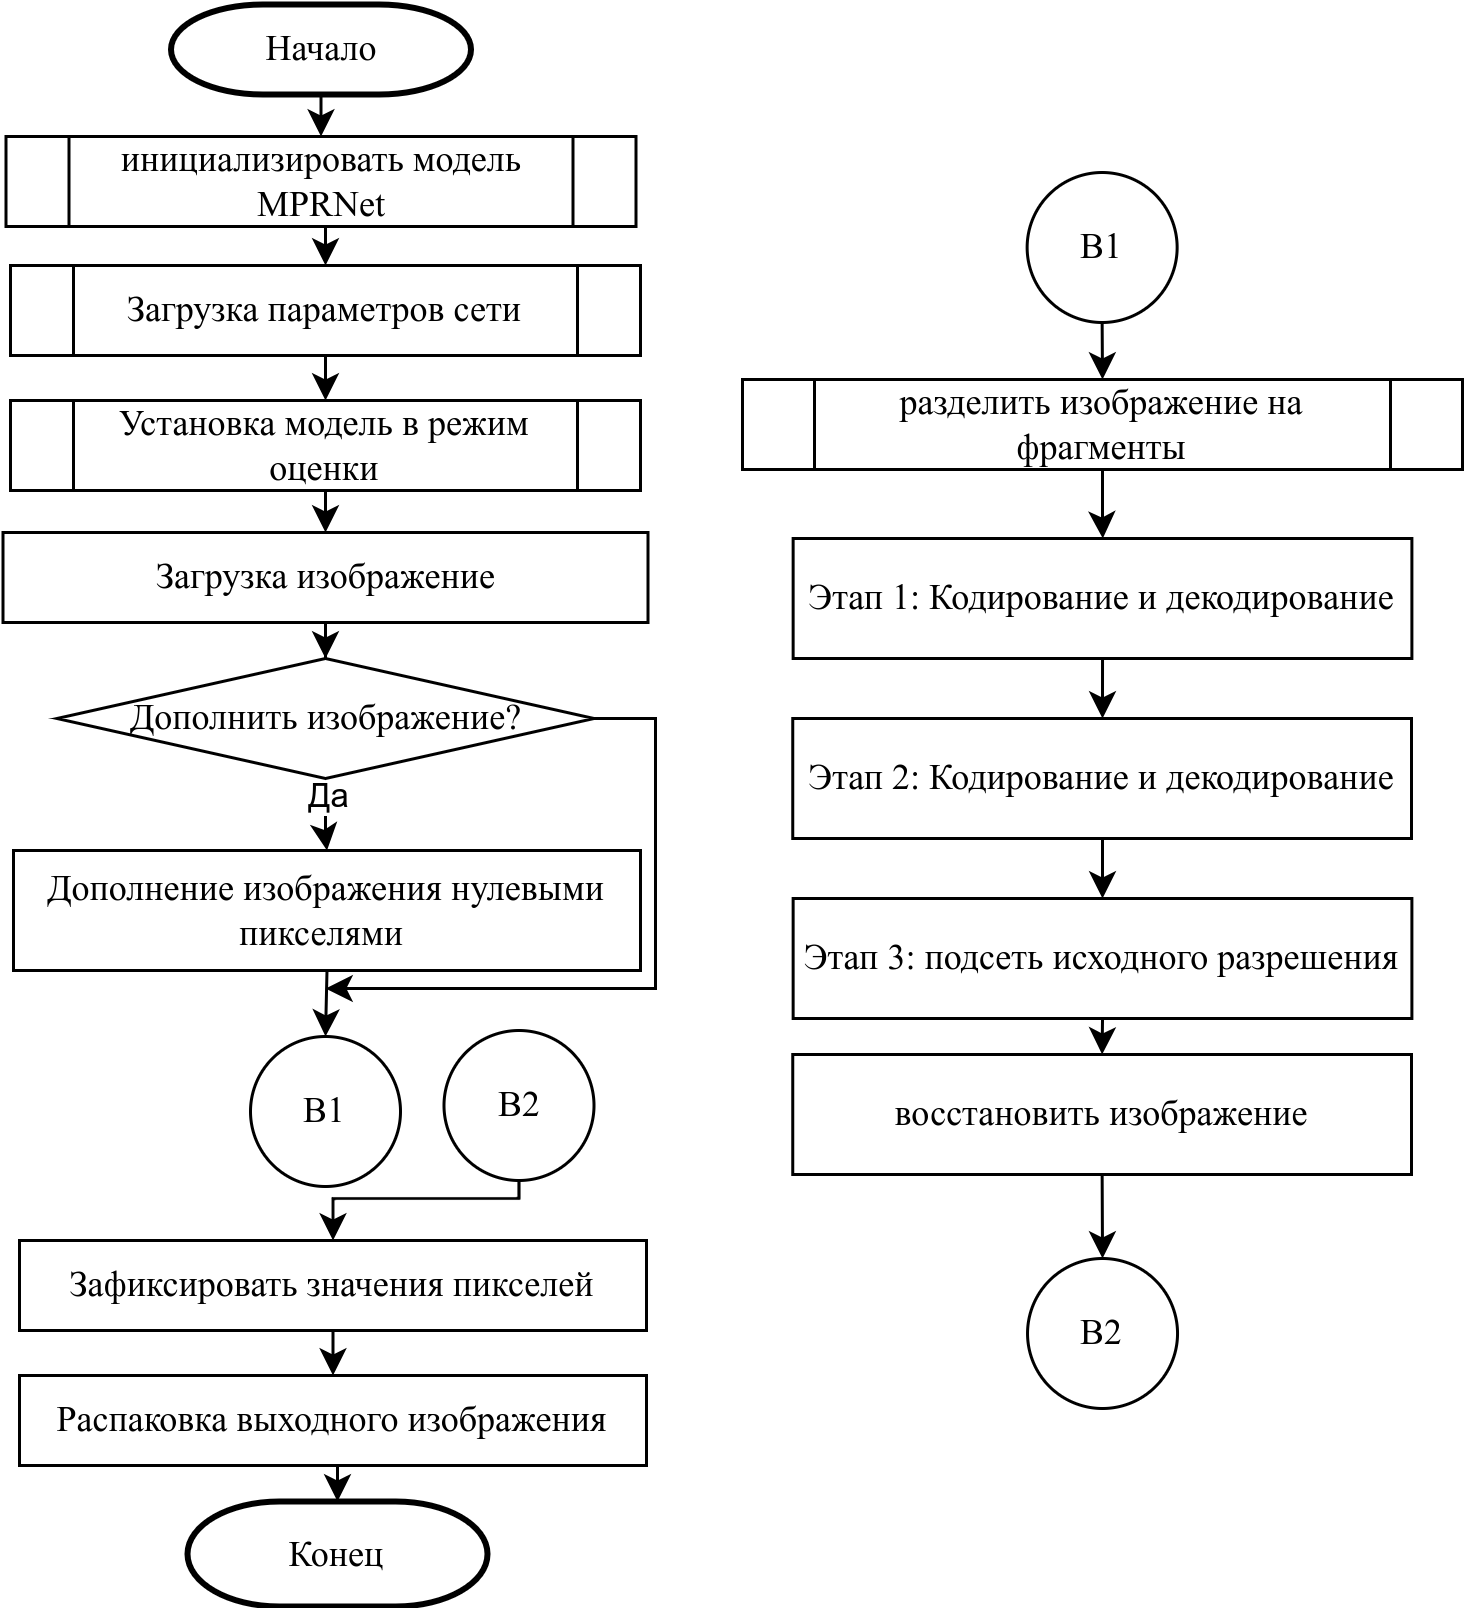

The diagram above was exported from draw.io. Its source (the exported page's mxGraphModel, read from the mxfile embedded in the PNG):
<mxGraphModel dx="880" dy="558" grid="1" gridSize="10" guides="1" tooltips="1" connect="1" arrows="1" fold="1" page="1" pageScale="1" pageWidth="850" pageHeight="1100" math="0" shadow="0">
  <root>
    <mxCell id="0" />
    <mxCell id="1" parent="0" />
    <mxCell id="0nkbWv3EC1F2KqYbybj2-1" style="edgeStyle=orthogonalEdgeStyle;rounded=0;orthogonalLoop=1;jettySize=auto;html=1;exitX=0.5;exitY=1;exitDx=0;exitDy=0;exitPerimeter=0;entryX=0.5;entryY=0;entryDx=0;entryDy=0;fontFamily=Times New Roman;" parent="1" source="0nkbWv3EC1F2KqYbybj2-2" target="0nkbWv3EC1F2KqYbybj2-4" edge="1">
      <mxGeometry relative="1" as="geometry" />
    </mxCell>
    <mxCell id="0nkbWv3EC1F2KqYbybj2-2" value="&lt;font&gt;Начало&lt;/font&gt;" style="strokeWidth=2;html=1;shape=mxgraph.flowchart.terminator;whiteSpace=wrap;fontFamily=Times New Roman;" parent="1" vertex="1">
      <mxGeometry x="369.5" y="212" width="100" height="30" as="geometry" />
    </mxCell>
    <mxCell id="0nkbWv3EC1F2KqYbybj2-55" style="edgeStyle=orthogonalEdgeStyle;rounded=0;orthogonalLoop=1;jettySize=auto;html=1;exitX=0.5;exitY=1;exitDx=0;exitDy=0;entryX=0.5;entryY=0;entryDx=0;entryDy=0;" parent="1" source="0nkbWv3EC1F2KqYbybj2-4" target="0nkbWv3EC1F2KqYbybj2-54" edge="1">
      <mxGeometry relative="1" as="geometry" />
    </mxCell>
    <mxCell id="0nkbWv3EC1F2KqYbybj2-4" value="&lt;font&gt;инициализировать модель MPRNet&lt;/font&gt;" style="shape=process;whiteSpace=wrap;html=1;backgroundOutline=1;fontFamily=Times New Roman;" parent="1" vertex="1">
      <mxGeometry x="314.5" y="256" width="210" height="30" as="geometry" />
    </mxCell>
    <mxCell id="0nkbWv3EC1F2KqYbybj2-57" style="edgeStyle=orthogonalEdgeStyle;rounded=0;orthogonalLoop=1;jettySize=auto;html=1;exitX=0.5;exitY=1;exitDx=0;exitDy=0;entryX=0.5;entryY=0;entryDx=0;entryDy=0;" parent="1" source="0nkbWv3EC1F2KqYbybj2-54" target="0nkbWv3EC1F2KqYbybj2-56" edge="1">
      <mxGeometry relative="1" as="geometry" />
    </mxCell>
    <mxCell id="0nkbWv3EC1F2KqYbybj2-54" value="&lt;font&gt;Загрузка параметров сети&lt;/font&gt;" style="shape=process;whiteSpace=wrap;html=1;backgroundOutline=1;fontFamily=Times New Roman;" parent="1" vertex="1">
      <mxGeometry x="316" y="299" width="210" height="30" as="geometry" />
    </mxCell>
    <mxCell id="0nkbWv3EC1F2KqYbybj2-63" style="edgeStyle=orthogonalEdgeStyle;rounded=0;orthogonalLoop=1;jettySize=auto;html=1;exitX=0.5;exitY=1;exitDx=0;exitDy=0;entryX=0.5;entryY=0;entryDx=0;entryDy=0;" parent="1" source="0nkbWv3EC1F2KqYbybj2-56" target="0nkbWv3EC1F2KqYbybj2-62" edge="1">
      <mxGeometry relative="1" as="geometry" />
    </mxCell>
    <mxCell id="0nkbWv3EC1F2KqYbybj2-56" value="&lt;font&gt;Установка модель в режим оценки&lt;/font&gt;" style="shape=process;whiteSpace=wrap;html=1;backgroundOutline=1;fontFamily=Times New Roman;" parent="1" vertex="1">
      <mxGeometry x="316" y="344" width="210" height="30" as="geometry" />
    </mxCell>
    <mxCell id="TDmL4it_YCkBnOgaY_Fu-2" value="" style="edgeStyle=orthogonalEdgeStyle;rounded=0;orthogonalLoop=1;jettySize=auto;html=1;" parent="1" source="0nkbWv3EC1F2KqYbybj2-62" target="TDmL4it_YCkBnOgaY_Fu-1" edge="1">
      <mxGeometry relative="1" as="geometry" />
    </mxCell>
    <mxCell id="0nkbWv3EC1F2KqYbybj2-62" value="&lt;font face=&quot;Times New Roman&quot;&gt;Загрузка изображение&lt;/font&gt;" style="rounded=0;whiteSpace=wrap;html=1;" parent="1" vertex="1">
      <mxGeometry x="313.5" y="388" width="215" height="30" as="geometry" />
    </mxCell>
    <mxCell id="TDmL4it_YCkBnOgaY_Fu-4" value="" style="edgeStyle=orthogonalEdgeStyle;rounded=0;orthogonalLoop=1;jettySize=auto;html=1;fontFamily=Times New Roman;" parent="1" source="TDmL4it_YCkBnOgaY_Fu-1" target="TDmL4it_YCkBnOgaY_Fu-3" edge="1">
      <mxGeometry relative="1" as="geometry" />
    </mxCell>
    <mxCell id="TDmL4it_YCkBnOgaY_Fu-12" value="Да" style="edgeLabel;html=1;align=center;verticalAlign=middle;resizable=0;points=[];" parent="TDmL4it_YCkBnOgaY_Fu-4" vertex="1" connectable="0">
      <mxGeometry x="-0.1489" relative="1" as="geometry">
        <mxPoint y="-5" as="offset" />
      </mxGeometry>
    </mxCell>
    <mxCell id="xUO9oB8HG2Z67JtXXrD--4" style="edgeStyle=orthogonalEdgeStyle;rounded=0;orthogonalLoop=1;jettySize=auto;html=1;exitX=1;exitY=0.5;exitDx=0;exitDy=0;" edge="1" parent="1" source="TDmL4it_YCkBnOgaY_Fu-1">
      <mxGeometry relative="1" as="geometry">
        <mxPoint x="421" y="540" as="targetPoint" />
        <Array as="points">
          <mxPoint x="531" y="450" />
          <mxPoint x="531" y="540" />
          <mxPoint x="431" y="540" />
        </Array>
      </mxGeometry>
    </mxCell>
    <mxCell id="TDmL4it_YCkBnOgaY_Fu-1" value="&lt;font face=&quot;Times New Roman&quot;&gt;Дополнить изображение?&lt;/font&gt;" style="rhombus;whiteSpace=wrap;html=1;rounded=0;" parent="1" vertex="1">
      <mxGeometry x="331.5" y="430" width="179" height="40" as="geometry" />
    </mxCell>
    <mxCell id="TDmL4it_YCkBnOgaY_Fu-33" style="edgeStyle=orthogonalEdgeStyle;rounded=0;orthogonalLoop=1;jettySize=auto;html=1;exitX=0.5;exitY=1;exitDx=0;exitDy=0;" parent="1" source="TDmL4it_YCkBnOgaY_Fu-3" target="TDmL4it_YCkBnOgaY_Fu-31" edge="1">
      <mxGeometry relative="1" as="geometry">
        <Array as="points">
          <mxPoint x="422" y="601" />
        </Array>
      </mxGeometry>
    </mxCell>
    <mxCell id="TDmL4it_YCkBnOgaY_Fu-3" value="&lt;font face=&quot;Times New Roman&quot;&gt;Дополнение изображения нулевыми пикселями&amp;nbsp;&lt;/font&gt;" style="whiteSpace=wrap;html=1;rounded=0;" parent="1" vertex="1">
      <mxGeometry x="317" y="494" width="209" height="40" as="geometry" />
    </mxCell>
    <mxCell id="TDmL4it_YCkBnOgaY_Fu-15" style="edgeStyle=orthogonalEdgeStyle;rounded=0;orthogonalLoop=1;jettySize=auto;html=1;exitX=0.5;exitY=1;exitDx=0;exitDy=0;entryX=0.5;entryY=0;entryDx=0;entryDy=0;" parent="1" source="TDmL4it_YCkBnOgaY_Fu-8" target="TDmL4it_YCkBnOgaY_Fu-14" edge="1">
      <mxGeometry relative="1" as="geometry" />
    </mxCell>
    <mxCell id="TDmL4it_YCkBnOgaY_Fu-8" value="&lt;font face=&quot;Times New Roman&quot;&gt;Зафиксировать значения пикселей&lt;/font&gt;" style="whiteSpace=wrap;html=1;rounded=0;" parent="1" vertex="1">
      <mxGeometry x="319" y="624" width="209" height="30" as="geometry" />
    </mxCell>
    <mxCell id="TDmL4it_YCkBnOgaY_Fu-14" value="&lt;font face=&quot;Times New Roman&quot;&gt;Распаковка выходного изображения&lt;/font&gt;" style="whiteSpace=wrap;html=1;rounded=0;" parent="1" vertex="1">
      <mxGeometry x="319" y="669" width="209" height="30" as="geometry" />
    </mxCell>
    <mxCell id="TDmL4it_YCkBnOgaY_Fu-16" value="&lt;font&gt;Конец&lt;/font&gt;" style="strokeWidth=2;html=1;shape=mxgraph.flowchart.terminator;whiteSpace=wrap;fontFamily=Times New Roman;" parent="1" vertex="1">
      <mxGeometry x="375" y="711" width="100" height="35" as="geometry" />
    </mxCell>
    <mxCell id="TDmL4it_YCkBnOgaY_Fu-17" style="edgeStyle=orthogonalEdgeStyle;rounded=0;orthogonalLoop=1;jettySize=auto;html=1;exitX=0.5;exitY=1;exitDx=0;exitDy=0;entryX=0.5;entryY=0;entryDx=0;entryDy=0;entryPerimeter=0;" parent="1" source="TDmL4it_YCkBnOgaY_Fu-14" target="TDmL4it_YCkBnOgaY_Fu-16" edge="1">
      <mxGeometry relative="1" as="geometry" />
    </mxCell>
    <mxCell id="TDmL4it_YCkBnOgaY_Fu-18" style="edgeStyle=orthogonalEdgeStyle;rounded=0;orthogonalLoop=1;jettySize=auto;html=1;exitX=0.5;exitY=1;exitDx=0;exitDy=0;entryX=0.5;entryY=0;entryDx=0;entryDy=0;" parent="1" source="TDmL4it_YCkBnOgaY_Fu-19" target="TDmL4it_YCkBnOgaY_Fu-21" edge="1">
      <mxGeometry relative="1" as="geometry" />
    </mxCell>
    <mxCell id="TDmL4it_YCkBnOgaY_Fu-19" value="B1" style="ellipse;whiteSpace=wrap;html=1;aspect=fixed;fontFamily=Times New Roman;" parent="1" vertex="1">
      <mxGeometry x="654.88" y="268" width="50" height="50" as="geometry" />
    </mxCell>
    <mxCell id="TDmL4it_YCkBnOgaY_Fu-20" value="" style="edgeStyle=orthogonalEdgeStyle;rounded=0;orthogonalLoop=1;jettySize=auto;html=1;" parent="1" source="TDmL4it_YCkBnOgaY_Fu-21" target="TDmL4it_YCkBnOgaY_Fu-23" edge="1">
      <mxGeometry relative="1" as="geometry" />
    </mxCell>
    <mxCell id="TDmL4it_YCkBnOgaY_Fu-21" value="&lt;font&gt;разделить изображение на фрагменты&lt;/font&gt;" style="shape=process;whiteSpace=wrap;html=1;backgroundOutline=1;fontFamily=Times New Roman;" parent="1" vertex="1">
      <mxGeometry x="560" y="337" width="240" height="30" as="geometry" />
    </mxCell>
    <mxCell id="TDmL4it_YCkBnOgaY_Fu-22" style="edgeStyle=orthogonalEdgeStyle;rounded=0;orthogonalLoop=1;jettySize=auto;html=1;exitX=0.5;exitY=1;exitDx=0;exitDy=0;" parent="1" source="TDmL4it_YCkBnOgaY_Fu-23" target="TDmL4it_YCkBnOgaY_Fu-25" edge="1">
      <mxGeometry relative="1" as="geometry" />
    </mxCell>
    <mxCell id="TDmL4it_YCkBnOgaY_Fu-23" value="Этап 1: Кодирование и декодирование" style="whiteSpace=wrap;html=1;fontFamily=Times New Roman;" parent="1" vertex="1">
      <mxGeometry x="576.88" y="390" width="206.25" height="40" as="geometry" />
    </mxCell>
    <mxCell id="TDmL4it_YCkBnOgaY_Fu-24" style="edgeStyle=orthogonalEdgeStyle;rounded=0;orthogonalLoop=1;jettySize=auto;html=1;entryX=0.5;entryY=0;entryDx=0;entryDy=0;" parent="1" source="TDmL4it_YCkBnOgaY_Fu-25" target="TDmL4it_YCkBnOgaY_Fu-27" edge="1">
      <mxGeometry relative="1" as="geometry" />
    </mxCell>
    <mxCell id="TDmL4it_YCkBnOgaY_Fu-25" value="Этап 2: Кодирование и декодирование" style="whiteSpace=wrap;html=1;fontFamily=Times New Roman;" parent="1" vertex="1">
      <mxGeometry x="576.75" y="450" width="206.25" height="40" as="geometry" />
    </mxCell>
    <mxCell id="TDmL4it_YCkBnOgaY_Fu-26" style="edgeStyle=orthogonalEdgeStyle;rounded=0;orthogonalLoop=1;jettySize=auto;html=1;exitX=0.5;exitY=1;exitDx=0;exitDy=0;entryX=0.5;entryY=0;entryDx=0;entryDy=0;" parent="1" source="TDmL4it_YCkBnOgaY_Fu-27" target="TDmL4it_YCkBnOgaY_Fu-29" edge="1">
      <mxGeometry relative="1" as="geometry" />
    </mxCell>
    <mxCell id="TDmL4it_YCkBnOgaY_Fu-27" value="Этап 3: подсеть исходного разрешения" style="whiteSpace=wrap;html=1;fontFamily=Times New Roman;" parent="1" vertex="1">
      <mxGeometry x="576.88" y="510" width="206.25" height="40" as="geometry" />
    </mxCell>
    <mxCell id="TDmL4it_YCkBnOgaY_Fu-28" style="edgeStyle=orthogonalEdgeStyle;rounded=0;orthogonalLoop=1;jettySize=auto;html=1;exitX=0.5;exitY=1;exitDx=0;exitDy=0;entryX=0.5;entryY=0;entryDx=0;entryDy=0;" parent="1" source="TDmL4it_YCkBnOgaY_Fu-29" target="TDmL4it_YCkBnOgaY_Fu-30" edge="1">
      <mxGeometry relative="1" as="geometry" />
    </mxCell>
    <mxCell id="TDmL4it_YCkBnOgaY_Fu-29" value="восстановить изображение" style="whiteSpace=wrap;html=1;fontFamily=Times New Roman;" parent="1" vertex="1">
      <mxGeometry x="576.75" y="562" width="206.25" height="40" as="geometry" />
    </mxCell>
    <mxCell id="TDmL4it_YCkBnOgaY_Fu-30" value="B2" style="ellipse;whiteSpace=wrap;html=1;aspect=fixed;fontFamily=Times New Roman;" parent="1" vertex="1">
      <mxGeometry x="655.01" y="630" width="50" height="50" as="geometry" />
    </mxCell>
    <mxCell id="TDmL4it_YCkBnOgaY_Fu-31" value="B1" style="ellipse;whiteSpace=wrap;html=1;aspect=fixed;fontFamily=Times New Roman;" parent="1" vertex="1">
      <mxGeometry x="396" y="556" width="50" height="50" as="geometry" />
    </mxCell>
    <mxCell id="TDmL4it_YCkBnOgaY_Fu-35" style="edgeStyle=orthogonalEdgeStyle;rounded=0;orthogonalLoop=1;jettySize=auto;html=1;entryX=0.5;entryY=0;entryDx=0;entryDy=0;" parent="1" source="TDmL4it_YCkBnOgaY_Fu-34" target="TDmL4it_YCkBnOgaY_Fu-8" edge="1">
      <mxGeometry relative="1" as="geometry">
        <Array as="points">
          <mxPoint x="486" y="610" />
          <mxPoint x="424" y="610" />
        </Array>
      </mxGeometry>
    </mxCell>
    <mxCell id="TDmL4it_YCkBnOgaY_Fu-34" value="B2" style="ellipse;whiteSpace=wrap;html=1;aspect=fixed;fontFamily=Times New Roman;" parent="1" vertex="1">
      <mxGeometry x="460.5" y="554" width="50" height="50" as="geometry" />
    </mxCell>
  </root>
</mxGraphModel>